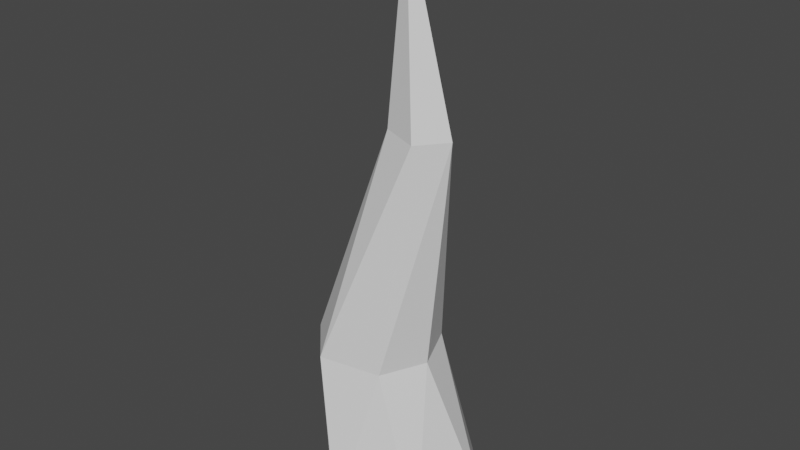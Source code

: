 # Source: IceSpike02.blend  (saved by Blender 3.3.6; exported with 4.5.12 LTS)
import bpy
from mathutils import Matrix  # noqa: F401  (used for matrix-valued properties, if any)

bpy.ops.wm.read_factory_settings(use_empty=True)
scene = bpy.context.scene
scene.name = 'Scene'

# ---- collections
col_collection = bpy.data.collections.new('Collection'); scene.collection.children.link(col_collection)

# ---- world
world_world = bpy.data.worlds.new('World'); scene.world = world_world
world_world.use_nodes = True; world_world.node_tree.nodes.clear()
_N = world_world.node_tree.nodes; _L = world_world.node_tree.links
n0 = _N.new('ShaderNodeOutputWorld'); n0.name = 'World Output'; n0.location = (300, 300)
n1 = _N.new('ShaderNodeBackground'); n1.name = 'Background'; n1.location = (10, 300)
n1.inputs[0].default_value = (0.05088, 0.05088, 0.05088, 1.0)
_L.new(n1.outputs[0], n0.inputs[0])
n0.is_active_output = True
world_world.color = (0.05088, 0.05088, 0.05088)
world_world.use_sun_shadow = False
world_world.sun_shadow_jitter_overblur = 0.0

# ---- meshes
me_cylinder = bpy.data.meshes.new('Cylinder')
me_cylinder.from_pydata([(0.0, 1.0, -1.0), (0.008163, 0.01399, 5.849), (0.5, 0.866, -1.0), (0.01516, 0.01212, 5.849), (0.866, 0.5, -1.0), (0.02028, 0.006997, 5.849), (1.0, 0.0, -1.0), (0.02216, -6.605e-07, 5.849), (0.866, -0.5, -1.0), (0.02028, -0.006998, 5.849), (0.5, -0.866, -1.0), (0.01516, -0.01212, 5.849), (0.0, -1.0, -1.0), (0.008163, -0.014, 5.849), (-0.5, -0.866, -1.0), (0.001165, -0.01212, 5.849), (-0.866, -0.5, -1.0), (-0.003958, -0.006998, 5.849), (-1.0, 0.0, -1.0), (-0.005833, -6.605e-07, 5.849), (-0.866, 0.5, -1.0), (-0.003958, 0.006997, 5.849), (-0.5, 0.866, -1.0), (0.001165, 0.01212, 5.849), (-0.4142, 0.7436, 0.8132), (-0.04236, 0.644, 0.8132), (0.2298, 0.3718, 0.8132), (0.3295, -1.761e-07, 0.8132), (0.2298, -0.3718, 0.8132), (-0.04236, -0.644, 0.8132), (-0.4142, -0.7436, 0.8132), (-0.786, -0.644, 0.8132), (-1.058, -0.3718, 0.8132), (-1.158, -1.761e-07, 0.8132), (-1.058, 0.3718, 0.8132), (-0.786, 0.644, 0.8132), (0.2445, 0.3531, 3.557), (0.4211, 0.3058, 3.557), (0.5503, 0.1766, 3.557), (0.5976, -4.419e-07, 3.557), (0.5503, -0.1766, 3.557), (0.4211, -0.3058, 3.557), (0.2445, -0.3531, 3.557), (0.06793, -0.3058, 3.557), (-0.06132, -0.1766, 3.557), (-0.1086, -4.419e-07, 3.557), (-0.06132, 0.1766, 3.557), (0.06793, 0.3058, 3.557)], [], [(36, 1, 3, 37), (37, 3, 5, 38), (38, 5, 7, 39), (39, 7, 9, 40), (40, 9, 11, 41), (41, 11, 13, 42), (42, 13, 15, 43), (43, 15, 17, 44), (44, 17, 19, 45), (45, 19, 21, 46), (3, 1, 23, 21, 19, 17, 15, 13, 11, 9, 7, 5), (46, 21, 23, 47), (47, 23, 1, 36), (0, 2, 4, 6, 8, 10, 12, 14, 16, 18, 20, 22), (22, 35, 24, 0), (20, 34, 35, 22), (18, 33, 34, 20), (16, 32, 33, 18), (14, 31, 32, 16), (12, 30, 31, 14), (10, 29, 30, 12), (8, 28, 29, 10), (6, 27, 28, 8), (4, 26, 27, 6), (2, 25, 26, 4), (0, 24, 25, 2), (35, 47, 36, 24), (34, 46, 47, 35), (33, 45, 46, 34), (32, 44, 45, 33), (31, 43, 44, 32), (30, 42, 43, 31), (29, 41, 42, 30), (28, 40, 41, 29), (27, 39, 40, 28), (26, 38, 39, 27), (25, 37, 38, 26), (24, 36, 37, 25)])
_uv = me_cylinder.uv_layers.new(name='UVMap')
_uv.uv.foreach_set('vector', [1.0, 0.828, 1.0, 1.0, 0.9167, 1.0, 0.9167, 0.828, 0.9167, 0.828, 0.9167, 1.0, 0.8333, 1.0, 0.8333, 0.828, 0.8333, 0.828, 0.8333, 1.0, 0.75, 1.0, 0.75, 0.828, 0.75, 0.828, 0.75, 1.0, 0.6667, 1.0, 0.6667, 0.828, 0.6667, 0.828, 0.6667, 1.0, 0.5833, 1.0, 0.5833, 0.828, 0.5833, 0.828, 0.5833, 1.0, 0.5, 1.0, 0.5, 0.828, 0.5, 0.828, 0.5, 1.0, 0.4167, 1.0, 0.4167, 0.828, 0.4167, 0.828, 0.4167, 1.0, 0.3333, 1.0, 0.3333, 0.828, 0.3333, 0.828, 0.3333, 1.0, 0.25, 1.0, 0.25, 0.828, 0.25, 0.828, 0.25, 1.0, 0.1667, 1.0, 0.1667, 0.828, 0.37, 0.4578, 0.25, 0.49, 0.13, 0.4578, 0.04215, 0.37, 0.01, 0.25, 0.04215, 0.13, 0.13, 0.04215, 0.25, 0.01, 0.37, 0.04215, 0.4578, 0.13, 0.49, 0.25, 0.4578, 0.37, 0.1667, 0.828, 0.1667, 1.0, 0.08333, 1.0, 0.08333, 0.828, 0.08333, 0.828, 0.08333, 1.0, 7.451e-08, 1.0, 7.451e-08, 0.828, 0.75, 0.49, 0.87, 0.4578, 0.9578, 0.37, 0.99, 0.25, 0.9578, 0.13, 0.87, 0.04215, 0.75, 0.01, 0.63, 0.04215, 0.5422, 0.13, 0.51, 0.25, 0.5422, 0.37, 0.63, 0.4578, 0.08333, 0.5, 0.08333, 0.63, 7.451e-08, 0.63, 7.451e-08, 0.5, 0.1667, 0.5, 0.1667, 0.63, 0.08333, 0.63, 0.08333, 0.5, 0.25, 0.5, 0.25, 0.63, 0.1667, 0.63, 0.1667, 0.5, 0.3333, 0.5, 0.3333, 0.63, 0.25, 0.63, 0.25, 0.5, 0.4167, 0.5, 0.4167, 0.63, 0.3333, 0.63, 0.3333, 0.5, 0.5, 0.5, 0.5, 0.63, 0.4167, 0.63, 0.4167, 0.5, 0.5833, 0.5, 0.5833, 0.63, 0.5, 0.63, 0.5, 0.5, 0.6667, 0.5, 0.6667, 0.63, 0.5833, 0.63, 0.5833, 0.5, 0.75, 0.5, 0.75, 0.63, 0.6667, 0.63, 0.6667, 0.5, 0.8333, 0.5, 0.8333, 0.63, 0.75, 0.63, 0.75, 0.5, 0.9167, 0.5, 0.9167, 0.63, 0.8333, 0.63, 0.8333, 0.5, 1.0, 0.5, 1.0, 0.63, 0.9167, 0.63, 0.9167, 0.5, 0.08333, 0.63, 0.08333, 0.828, 7.451e-08, 0.828, 7.451e-08, 0.63, 0.1667, 0.63, 0.1667, 0.828, 0.08333, 0.828, 0.08333, 0.63, 0.25, 0.63, 0.25, 0.828, 0.1667, 0.828, 0.1667, 0.63, 0.3333, 0.63, 0.3333, 0.828, 0.25, 0.828, 0.25, 0.63, 0.4167, 0.63, 0.4167, 0.828, 0.3333, 0.828, 0.3333, 0.63, 0.5, 0.63, 0.5, 0.828, 0.4167, 0.828, 0.4167, 0.63, 0.5833, 0.63, 0.5833, 0.828, 0.5, 0.828, 0.5, 0.63, 0.6667, 0.63, 0.6667, 0.828, 0.5833, 0.828, 0.5833, 0.63, 0.75, 0.63, 0.75, 0.828, 0.6667, 0.828, 0.6667, 0.63, 0.8333, 0.63, 0.8333, 0.828, 0.75, 0.828, 0.75, 0.63, 0.9167, 0.63, 0.9167, 0.828, 0.8333, 0.828, 0.8333, 0.63, 1.0, 0.63, 1.0, 0.828, 0.9167, 0.828, 0.9167, 0.63])
me_cylinder.update()

# ---- objects
ob_icespike01 = bpy.data.objects.new('IceSpike01', me_cylinder)

# ---- transforms, parenting, visibility, modifiers, constraints
ob_icespike01.location = (0.0, 0.0, 0.0)
_m = ob_icespike01.modifiers.new('Decimate', 'DECIMATE')
_m.ratio = 0.35

# ---- collection membership
col_collection.objects.link(ob_icespike01)

# ---- scene / render settings (as saved in the file)
scene.frame_start = 1; scene.frame_end = 250; scene.frame_set(1)
scene.render.engine = 'BLENDER_EEVEE_NEXT'
scene.cycles.sampling_pattern = 'TABULATED_SOBOL'
scene.cycles.use_light_tree = False
scene.view_settings.view_transform = 'Filmic'
bpy.context.view_layer.update()

# ---- added for rendering (the .blend has no active camera and no usable light): camera, sun
cam_auto = bpy.data.cameras.new('AutoCamera')
cam_auto.lens = 50.0
cam_auto.sensor_width = 36.0
cam_auto.clip_end = 1000.0
ob_auto_camera = bpy.data.objects.new('AutoCamera', cam_auto)
scene.collection.objects.link(ob_auto_camera)
ob_auto_camera.location = (6.80322, -8.24931, 7.93289)
ob_auto_camera.rotation_euler = (1.09748, -7.21219e-08, 0.694738)
scene.camera = ob_auto_camera
light_auto_sun = bpy.data.lights.new('AutoSun', 'SUN')
light_auto_sun.energy = 3.0
light_auto_sun.angle = 0.0523599
ob_auto_sun = bpy.data.objects.new('AutoSun', light_auto_sun)
scene.collection.objects.link(ob_auto_sun)
ob_auto_sun.rotation_euler = (0.872665, 0.174533, 0.523599)
bpy.context.view_layer.update()
